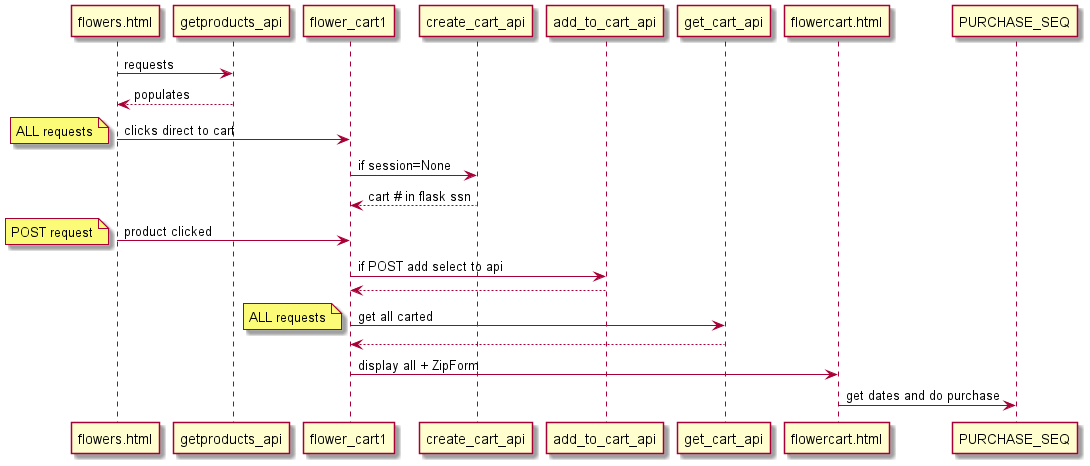

The diagram above was rendered by PlantUML. Its source (embedded in the PNG):
@startuml


flowers.html -> getproducts_api : requests
flowers.html <-- getproducts_api : populates

flowers.html -> flower_cart1: clicks direct to cart
note left: ALL requests

flower_cart1 -> create_cart_api: if session=None
flower_cart1 <-- create_cart_api: cart # in flask ssn

flowers.html -> flower_cart1:product clicked
note left: POST request
flower_cart1 -> add_to_cart_api: if POST add select to api
flower_cart1 <-- add_to_cart_api

flower_cart1 -> get_cart_api:get all carted
note left: ALL requests
flower_cart1 <-- get_cart_api

flower_cart1 -> flowercart.html: display all + ZipForm 
flowercart.html -> PURCHASE_SEQ: get dates and do purchase






@enduml